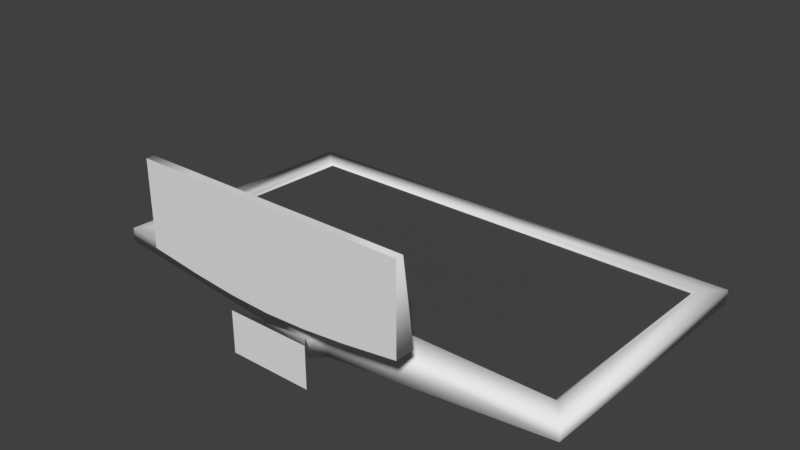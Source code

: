 # Source: computer.blend  (saved by Blender 2.92.15; exported with 4.5.12 LTS)
import bpy
from mathutils import Matrix  # noqa: F401  (used for matrix-valued properties, if any)

bpy.ops.wm.read_factory_settings(use_empty=True)
scene = bpy.context.scene
scene.name = 'Scene'

# ---- collections
col_collection_1 = bpy.data.collections.new('Collection 1'); scene.collection.children.link(col_collection_1)

# ---- materials (node trees are filled in below, after node groups)
mat_pcmat = bpy.data.materials.new('pcmat')
mat_pcmat.alpha_threshold = 0.0
mat_pcmat.use_transparent_shadow = False
mat_pcmat.roughness = 0.5
mat_keyborad = bpy.data.materials.new('keyborad')
mat_keyborad.alpha_threshold = 0.0
mat_keyborad.use_transparent_shadow = False
mat_keyborad.roughness = 0.5
mat_screenmat = bpy.data.materials.new('screenmat')
mat_screenmat.alpha_threshold = 0.0
mat_screenmat.use_transparent_shadow = False
mat_screenmat.diffuse_color = (0.08001, 0.08001, 0.08001, 1.0)
mat_screenmat.roughness = 0.5

# ---- material node trees

# ---- world
world_world = bpy.data.worlds.new('World'); scene.world = world_world
world_world.color = (0.05088, 0.05088, 0.05088)
world_world.use_sun_shadow = False
world_world.sun_shadow_jitter_overblur = 0.0
world_world.cycles.sampling_method = 'MANUAL'

# ---- meshes
me_cube_001 = bpy.data.meshes.new('Cube.001')
me_cube_001.from_pydata([(-0.4857, 0.007751, -0.1265), (-0.4857, 0.007751, 0.1774), (-0.4857, 0.07866, -0.1265), (0.4857, 0.007751, -0.1265), (0.4857, 0.007751, 0.1774), (0.4857, 0.07866, -0.1265), (0.4857, 0.03498, 0.1774), (0.3003, 0.07866, -0.1519), (-0.3003, 0.07866, -0.1519), (0.3003, 0.03498, 0.1774), (-0.3003, 0.007751, -0.1519), (0.3003, 0.007751, -0.1519), (0.3003, 0.007751, 0.1774), (-0.3003, 0.007751, 0.1774), (0.149, 0.07866, -0.1669), (-0.149, 0.07866, -0.1669), (0.149, 0.03498, 0.1774), (-0.149, 0.007751, -0.1669), (0.149, 0.007751, -0.1669), (0.149, 0.007751, 0.1774), (-0.149, 0.007751, 0.1774), (0.0, 0.07866, -0.1729), (0.0, 0.03498, 0.1774), (0.0, 0.007751, -0.1729), (0.0, 0.007751, 0.1774), (-0.4857, 0.007751, -0.1265), (-0.4857, 0.007751, 0.1774), (0.4857, 0.007751, 0.1774), (0.4857, 0.007751, -0.1265), (0.3003, 0.007751, -0.1519), (-0.3003, 0.007751, 0.1774), (-0.3003, 0.007751, -0.1519), (0.149, 0.007751, -0.1669), (0.3003, 0.007751, 0.1774), (-0.149, 0.007751, 0.1774), (-0.149, 0.007751, -0.1669), (0.0, 0.007751, -0.1729), (0.149, 0.007751, 0.1774), (0.0, 0.007751, 0.1774), (-0.4857, 0.03498, 0.1774), (-0.3003, 0.03498, 0.1774), (-0.149, 0.03498, 0.1774), (-0.4857, 0.07866, -0.1265), (-0.4857, 0.03498, 0.1774), (0.4857, 0.07866, -0.1265), (0.3003, 0.07866, -0.1519), (-0.3003, 0.07866, -0.1519), (-0.3003, 0.03498, 0.1774), (0.149, 0.07866, -0.1669), (-0.149, 0.07866, -0.1669), (-0.149, 0.03498, 0.1774), (0.0, 0.07866, -0.1729), (0.3003, 0.03498, 0.1774), (0.4857, 0.03498, 0.1774), (0.149, 0.03498, 0.1774), (0.0, 0.03498, 0.1774)], [], [(25, 26, 39, 2), (5, 6, 27, 28), (31, 30, 1, 0), (7, 5, 28, 29), (40, 39, 26, 13), (6, 9, 33, 27), (41, 40, 13, 34), (2, 8, 10, 25), (14, 7, 29, 32), (3, 4, 12, 11), (35, 20, 30, 31), (11, 12, 37, 18), (23, 38, 20, 35), (8, 15, 17, 10), (21, 14, 32, 36), (9, 16, 19, 33), (22, 41, 34, 24), (16, 22, 24, 19), (15, 21, 36, 17), (18, 37, 38, 23), (45, 52, 53, 44), (42, 43, 47, 46), (48, 54, 52, 45), (46, 47, 50, 49), (51, 55, 54, 48), (49, 50, 55, 51)])
me_cube_001.polygons.foreach_set('use_smooth', [True] * 26)
me_cube_001.polygons.foreach_set('material_index', [0, 0, 0, 0, 0, 0, 0, 0, 0, 0, 0, 0, 0, 0, 0, 0, 0, 0, 0, 0, 1, 1, 1, 1, 1, 1])
_k = set([(0, 1), (0, 31), (1, 30), (2, 39), (3, 4), (3, 11), (4, 12), (5, 6), (6, 9), (9, 16), (10, 17), (10, 25), (11, 18), (12, 37), (13, 26), (13, 34), (16, 22), (17, 36), (18, 23), (19, 24), (19, 33), (20, 30), (20, 38), (22, 41), (23, 35), (24, 34), (25, 26), (27, 28), (27, 33), (28, 29), (29, 32), (31, 35), (32, 36), (37, 38), (39, 40), (40, 41), (42, 43), (43, 47), (44, 53), (47, 50), (50, 55), (52, 53), (52, 54), (54, 55)])
me_cube_001.attributes.new('sharp_edge', 'BOOLEAN', 'EDGE').data.foreach_set('value', [ (min(e.vertices), max(e.vertices)) in _k for e in me_cube_001.edges])
_uv = me_cube_001.uv_layers.new(name='UVMap')
_uv.uv.foreach_set('vector', [0.0, 0.0, 0.0, 0.0, 0.0, 0.0, 0.0, 0.0, 0.0, 0.0, 0.0, 0.0, 0.0, 0.0, 0.0, 0.0, 0.0, 0.0, 0.0, 0.0, 0.0, 0.0, 0.0, 0.0, 0.0, 0.0, 0.0, 0.0, 0.0, 0.0, 0.0, 0.0, 0.0, 0.0, 0.0, 0.0, 0.0, 0.0, 0.0, 0.0, 0.0, 0.0, 0.0, 0.0, 0.0, 0.0, 0.0, 0.0, 0.0, 0.0, 0.0, 0.0, 0.0, 0.0, 0.0, 0.0, 0.0, 0.0, 0.0, 0.0, 0.0, 0.0, 0.0, 0.0, 0.0, 0.0, 0.0, 0.0, 0.0, 0.0, 0.0, 0.0, 0.0, 0.0, 0.0, 0.0, 0.0, 0.0, 0.0, 0.0, 0.0, 0.0, 0.0, 0.0, 0.0, 0.0, 0.0, 0.0, 0.0, 0.0, 0.0, 0.0, 0.0, 0.0, 0.0, 0.0, 0.0, 0.0, 0.0, 0.0, 0.0, 0.0, 0.0, 0.0, 0.0, 0.0, 0.0, 0.0, 0.0, 0.0, 0.0, 0.0, 0.0, 0.0, 0.0, 0.0, 0.0, 0.0, 0.0, 0.0, 0.0, 0.0, 0.0, 0.0, 0.0, 0.0, 0.0, 0.0, 0.0, 0.0, 0.0, 0.0, 0.0, 0.0, 0.0, 0.0, 0.0, 0.0, 0.0, 0.0, 0.0, 0.0, 0.0, 0.0, 0.0, 0.0, 0.0, 0.0, 0.0, 0.0, 0.0, 0.0, 0.0, 0.0, 0.0, 0.0, 0.0, 0.0, 0.0, 0.0, 0.8002, 0.9296, 0.8002, 0.06317, 0.9854, 0.06317, 0.9854, 0.8626, 0.0146, 0.8626, 0.0146, 0.06317, 0.1998, 0.06317, 0.1998, 0.9296, 0.6489, 0.9689, 0.6489, 0.06317, 0.8002, 0.06317, 0.8002, 0.9296, 0.1998, 0.9296, 0.1998, 0.06317, 0.3511, 0.06317, 0.3511, 0.9689, 0.5, 0.9847, 0.5, 0.06317, 0.6489, 0.06317, 0.6489, 0.9689, 0.3511, 0.9689, 0.3511, 0.06317, 0.5, 0.06317, 0.5, 0.9847])
me_cube_001.materials.append(mat_pcmat)
me_cube_001.materials.append(mat_keyborad)
me_cube_001.use_remesh_preserve_volume = False
me_cube_001.use_remesh_preserve_attributes = False
me_cube_001.use_mirror_vertex_groups = False
me_cube_001.update()
me_cube = bpy.data.meshes.new('Cube')
me_cube.from_pydata([(0.875, 1.203, -0.06152), (0.875, 0.2039, -0.0187), (-0.875, 0.2039, -0.0187), (-0.875, 1.203, -0.06152), (0.8063, 1.136, -0.008621), (0.8062, 0.2997, 0.02724), (-0.8063, 0.2997, 0.02724), (-0.8062, 1.136, -0.008621), (0.875, 1.205, -0.01156), (0.875, 0.2061, 0.03125), (-0.875, 1.205, -0.01156), (-0.875, 0.2061, 0.03125), (0.7869, 1.126, -0.02219), (0.7869, 0.3092, 0.01281), (-0.7869, 1.126, -0.02219), (-0.7869, 0.3092, 0.01281), (-0.15, 0.005682, -0.075), (-0.15, 0.005682, 0.075), (-0.05, 0.1057, -0.06005), (-0.05, 0.1057, 0.009835), (0.15, 0.005682, -0.075), (0.15, 0.005682, 0.075), (0.05, 0.1057, -0.06005), (0.05, 0.1057, 0.009835), (0.05012, 1.203, -0.0983), (-0.05012, 1.203, -0.0983), (0.05012, 0.203, -0.1074), (-0.05012, 0.203, -0.1074), (0.05012, 1.205, -0.01156), (-0.05012, 1.205, -0.01156), (0.05012, 0.2061, 0.03125), (-0.05012, 0.2061, 0.03125), (0.04618, 1.136, -0.008621), (-0.04618, 1.136, -0.008621), (0.04618, 0.2997, 0.02724), (-0.04618, 0.2997, 0.02724), (0.04508, 1.126, -0.02219), (-0.04508, 1.126, -0.02219), (0.04508, 0.3092, 0.01281), (-0.04508, 0.3092, 0.01281), (0.7869, 1.126, -0.02219), (0.7869, 0.3092, 0.01281), (-0.04508, 1.126, -0.02219), (-0.7869, 1.126, -0.02219), (-0.04508, 0.3092, 0.01281), (-0.7869, 0.3092, 0.01281), (0.04508, 1.126, -0.02219), (0.04508, 0.3092, 0.01281), (-0.15, 0.005682, -0.075), (-0.15, 0.005682, 0.075), (0.15, 0.005682, 0.075), (0.15, 0.005682, -0.075), (0.0, 0.1057, -0.06005), (-5.588e-08, 1.203, -0.113), (-9.686e-08, 0.203, -0.1276), (-4.843e-08, 1.205, -0.01156), (-5.588e-08, 1.136, -0.008621), (-6.333e-08, 1.126, -0.02219), (0.0, 0.005682, -0.075)], [], [(25, 27, 2, 3), (7, 6, 15, 14), (0, 8, 9, 1), (27, 31, 11, 2), (2, 11, 10, 3), (29, 25, 3, 10), (4, 5, 9, 8), (32, 4, 8, 28), (35, 6, 11, 31), (6, 7, 10, 11), (42, 43, 45, 44), (33, 7, 14, 37), (34, 5, 41, 47), (5, 4, 40, 41), (48, 49, 19, 18), (52, 54, 26, 22), (22, 23, 50, 51), (20, 21, 17, 16), (52, 22, 51, 58), (23, 19, 49, 50), (6, 35, 39, 15), (35, 34, 47, 39), (4, 32, 46, 40), (56, 33, 37, 57), (12, 36, 38, 13), (36, 42, 44, 38), (5, 34, 30, 9), (34, 35, 31, 30), (7, 33, 29, 10), (56, 32, 28, 55), (8, 0, 24, 28), (55, 53, 25, 29), (1, 9, 30, 26), (22, 26, 30, 23), (0, 1, 26, 24), (53, 54, 27, 25), (23, 30, 31, 19), (19, 31, 27, 18), (24, 26, 54, 53), (28, 24, 53, 55), (33, 56, 55, 29), (32, 56, 57, 46), (18, 52, 58, 48), (18, 27, 54, 52)])
me_cube.polygons.foreach_set('use_smooth', [True] * 44)
me_cube.polygons.foreach_set('material_index', [0, 0, 0, 0, 0, 0, 0, 0, 0, 0, 1, 0, 0, 0, 0, 0, 0, 0, 0, 0, 0, 0, 0, 0, 1, 1, 0, 0, 0, 0, 0, 0, 0, 0, 0, 0, 0, 0, 0, 0, 0, 0, 0, 0])
_k = set([(12, 13), (12, 36), (13, 38), (14, 15), (14, 37), (15, 39), (16, 17), (16, 20), (17, 21), (20, 21), (24, 26), (25, 27), (36, 42), (37, 57), (38, 44), (39, 47), (40, 41), (40, 46), (41, 47), (42, 43), (43, 45), (44, 45), (46, 57), (48, 49), (48, 58), (49, 50), (50, 51), (51, 58)])
me_cube.attributes.new('sharp_edge', 'BOOLEAN', 'EDGE').data.foreach_set('value', [ (min(e.vertices), max(e.vertices)) in _k for e in me_cube.edges])
me_cube.materials.append(mat_pcmat)
me_cube.materials.append(mat_screenmat)
me_cube.use_remesh_preserve_volume = False
me_cube.use_remesh_preserve_attributes = False
me_cube.use_mirror_vertex_groups = False
me_cube.update()

# ---- objects
ob_pc = bpy.data.objects.new('pc', None)
ob_keyboard = bpy.data.objects.new('keyboard', me_cube_001)
ob_monitor = bpy.data.objects.new('monitor', me_cube)

# ---- transforms, parenting, visibility, modifiers, constraints
ob_pc.location = (0.0, 0.007843, 0.1464)
ob_pc.empty_image_offset = (0.0, 0.0)
ob_pc.lineart.crease_threshold = 0.0
ob_keyboard.parent = ob_pc
ob_keyboard.matrix_parent_inverse = Matrix(((1.0, 0.0, 0.0, 0.0), (0.0, 1.0, 0.0, -0.007843), (0.0, 0.0, 1.0, -0.1464), (0.0, 0.0, 0.0, 1.0)))
ob_keyboard.location = (0.0, 0.0, 0.2948)
ob_keyboard.lineart.crease_threshold = 0.0
ob_monitor.parent = ob_pc
ob_monitor.matrix_parent_inverse = Matrix(((1.0, 0.0, 0.0, 0.0), (0.0, 1.0, 0.0, -0.007843), (0.0, 0.0, 1.0, -0.1464), (0.0, 0.0, 0.0, 1.0)))
ob_monitor.location = (0.0, 0.0, 0.0)
ob_monitor.lock_rotations_4d = False
ob_monitor.empty_display_type = 'ARROWS'
ob_monitor.lineart.crease_threshold = 0.0

# ---- collection membership
col_collection_1.objects.link(ob_pc)
col_collection_1.objects.link(ob_keyboard)
col_collection_1.objects.link(ob_monitor)

# ---- scene / render settings (as saved in the file)
scene.frame_start = 1; scene.frame_end = 250; scene.frame_set(1)
scene.render.engine = 'BLENDER_EEVEE_NEXT'
scene.render.resolution_percentage = 50
scene.render.dither_intensity = 0.0
scene.cycles.use_denoising = False
scene.cycles.samples = 128
scene.cycles.sampling_pattern = 'TABULATED_SOBOL'
scene.cycles.use_adaptive_sampling = False
scene.cycles.use_light_tree = False
scene.cycles.blur_glossy = 0.0
scene.cycles.sample_clamp_indirect = 0.0
scene.view_settings.view_transform = 'Standard'
bpy.context.view_layer.update()

# ---- added for rendering (the .blend has no active camera and no usable light): camera, sun
cam_auto = bpy.data.cameras.new('AutoCamera')
cam_auto.lens = 50.0
cam_auto.sensor_width = 36.0
cam_auto.clip_end = 1000.0
ob_auto_camera = bpy.data.objects.new('AutoCamera', cam_auto)
scene.collection.objects.link(ob_auto_camera)
ob_auto_camera.location = (2.03989, -1.84246, 1.80423)
ob_auto_camera.rotation_euler = (1.09748, -7.21219e-08, 0.694738)
scene.camera = ob_auto_camera
light_auto_sun = bpy.data.lights.new('AutoSun', 'SUN')
light_auto_sun.energy = 3.0
light_auto_sun.angle = 0.0523599
ob_auto_sun = bpy.data.objects.new('AutoSun', light_auto_sun)
scene.collection.objects.link(ob_auto_sun)
ob_auto_sun.rotation_euler = (0.872665, 0.174533, 0.523599)
bpy.context.view_layer.update()
